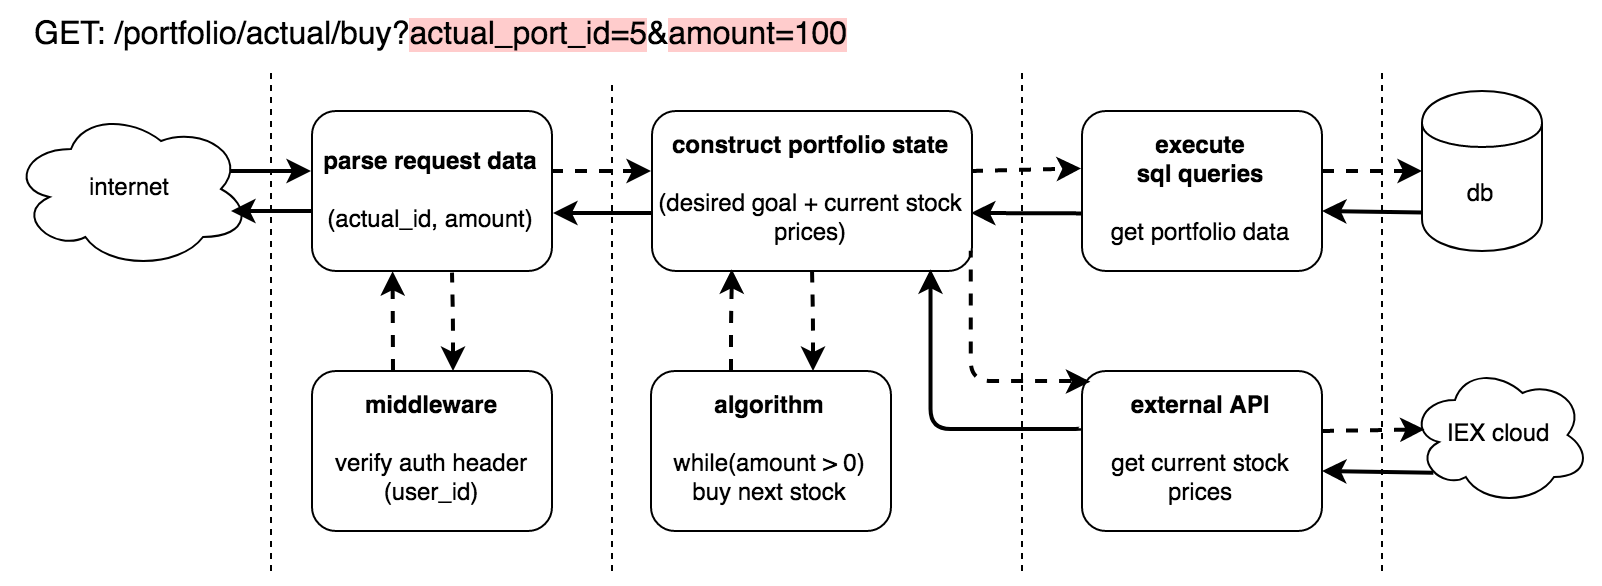

The diagram above was exported from draw.io. Its source (the exported page's mxGraphModel, read from the mxfile embedded in the PNG):
<mxGraphModel dx="1562" dy="2228" grid="1" gridSize="10" guides="1" tooltips="1" connect="1" arrows="1" fold="1" page="1" pageScale="1" pageWidth="850" pageHeight="1100" math="0" shadow="0">
  <root>
    <mxCell id="0" />
    <mxCell id="1" parent="0" />
    <mxCell id="2" value="&amp;nbsp; " style="endArrow=none;dashed=1;html=1;" edge="1" parent="1">
      <mxGeometry x="0.04" y="-20" width="50" height="50" relative="1" as="geometry">
        <mxPoint x="1000" y="790" as="sourcePoint" />
        <mxPoint x="1000" y="540" as="targetPoint" />
        <mxPoint as="offset" />
      </mxGeometry>
    </mxCell>
    <mxCell id="3" value="" style="endArrow=none;dashed=1;html=1;" edge="1" parent="1">
      <mxGeometry width="50" height="50" relative="1" as="geometry">
        <mxPoint x="1555.5" y="790" as="sourcePoint" />
        <mxPoint x="1555.5" y="540" as="targetPoint" />
      </mxGeometry>
    </mxCell>
    <mxCell id="4" value="&lt;div&gt;&lt;b&gt;parse request data&lt;br&gt;&lt;br&gt;&lt;/b&gt;&lt;/div&gt;&lt;div&gt;(actual_id, amount)&lt;br&gt;&lt;/div&gt;" style="rounded=1;whiteSpace=wrap;html=1;" vertex="1" parent="1">
      <mxGeometry x="1020.5" y="560" width="120" height="80" as="geometry" />
    </mxCell>
    <mxCell id="5" value="db" style="shape=cylinder;whiteSpace=wrap;html=1;boundedLbl=1;backgroundOutline=1;" vertex="1" parent="1">
      <mxGeometry x="1575.5" y="550" width="60" height="80" as="geometry" />
    </mxCell>
    <mxCell id="6" value="internet" style="ellipse;shape=cloud;whiteSpace=wrap;html=1;" vertex="1" parent="1">
      <mxGeometry x="870" y="559" width="120" height="80" as="geometry" />
    </mxCell>
    <mxCell id="7" value="&lt;div&gt;&lt;b&gt;middleware&lt;/b&gt;&lt;br&gt;&lt;br&gt;&lt;/div&gt;&lt;div&gt;verify auth header&lt;/div&gt;&lt;div&gt;(user_id)&lt;br&gt;&lt;/div&gt;" style="rounded=1;whiteSpace=wrap;html=1;" vertex="1" parent="1">
      <mxGeometry x="1020.5" y="690" width="120" height="80" as="geometry" />
    </mxCell>
    <mxCell id="8" value="&lt;b&gt;construct portfolio state&lt;br&gt;&lt;br&gt;&lt;/b&gt; (desired goal + current stock prices)" style="rounded=1;whiteSpace=wrap;html=1;" vertex="1" parent="1">
      <mxGeometry x="1190.5" y="560" width="160" height="80" as="geometry" />
    </mxCell>
    <mxCell id="9" value="&lt;div&gt;&lt;b&gt;algorithm&lt;/b&gt;&lt;br&gt;&lt;/div&gt;&lt;div&gt;&lt;br&gt;&lt;/div&gt;&lt;div&gt;while(amount &amp;gt; 0)&lt;/div&gt;&lt;div&gt;buy next stock&lt;br&gt;&lt;/div&gt;" style="rounded=1;whiteSpace=wrap;html=1;" vertex="1" parent="1">
      <mxGeometry x="1190" y="690" width="120" height="80" as="geometry" />
    </mxCell>
    <mxCell id="10" value="&lt;div&gt;&lt;b&gt;execute &lt;br&gt;&lt;/b&gt;&lt;/div&gt;&lt;div&gt;&lt;b&gt;sql queries&lt;/b&gt;&lt;/div&gt;&lt;div&gt;&lt;b&gt;&lt;br&gt;&lt;/b&gt;&lt;/div&gt;&lt;div&gt;get portfolio data&lt;br&gt;&lt;b&gt;&lt;/b&gt;&lt;/div&gt;" style="rounded=1;whiteSpace=wrap;html=1;" vertex="1" parent="1">
      <mxGeometry x="1405.5" y="560" width="120" height="80" as="geometry" />
    </mxCell>
    <mxCell id="11" value="GET: &lt;span class=&quot;tabpanel-summary-value textbox-input devtools-monospace&quot;&gt;/portfolio/actual/buy?&lt;span style=&quot;background-color: rgb(255 , 204 , 204)&quot;&gt;actual_port_id=5&lt;/span&gt;&amp;amp;&lt;span style=&quot;background-color: rgb(255 , 204 , 204)&quot;&gt;amount=100&lt;/span&gt;&lt;/span&gt;" style="text;html=1;resizable=0;points=[];autosize=1;align=left;verticalAlign=top;spacingTop=-4;fontSize=16;fontColor=#000000;" vertex="1" parent="1">
      <mxGeometry x="880" y="510" width="420" height="20" as="geometry" />
    </mxCell>
    <mxCell id="12" value="&lt;div&gt;&lt;b&gt;external API&lt;/b&gt;&lt;br&gt;&lt;/div&gt;&lt;div&gt;&lt;br&gt;&lt;/div&gt;&lt;div&gt;get current stock prices&lt;/div&gt;" style="rounded=1;whiteSpace=wrap;html=1;" vertex="1" parent="1">
      <mxGeometry x="1405.5" y="690" width="120" height="80" as="geometry" />
    </mxCell>
    <mxCell id="13" value="IEX cloud" style="ellipse;shape=cloud;whiteSpace=wrap;html=1;" vertex="1" parent="1">
      <mxGeometry x="1569.5" y="687" width="90" height="70" as="geometry" />
    </mxCell>
    <mxCell id="14" value="" style="endArrow=none;dashed=1;html=1;" edge="1" parent="1">
      <mxGeometry width="50" height="50" relative="1" as="geometry">
        <mxPoint x="1170.5" y="790" as="sourcePoint" />
        <mxPoint x="1170.5" y="545" as="targetPoint" />
      </mxGeometry>
    </mxCell>
    <mxCell id="15" value="" style="endArrow=none;dashed=1;html=1;" edge="1" parent="1">
      <mxGeometry width="50" height="50" relative="1" as="geometry">
        <mxPoint x="1375.5" y="790" as="sourcePoint" />
        <mxPoint x="1375.5" y="540" as="targetPoint" />
      </mxGeometry>
    </mxCell>
    <mxCell id="16" value="" style="endArrow=classic;html=1;strokeWidth=2;endSize=6;startSize=6;entryX=0;entryY=0.25;entryDx=0;entryDy=0;dashed=1;" edge="1" parent="1">
      <mxGeometry width="50" height="50" relative="1" as="geometry">
        <mxPoint x="1140" y="590" as="sourcePoint" />
        <mxPoint x="1190" y="590" as="targetPoint" />
      </mxGeometry>
    </mxCell>
    <mxCell id="17" value="" style="endArrow=classic;html=1;strokeWidth=2;endSize=6;startSize=6;dashed=1;entryX=-0.004;entryY=0.359;entryDx=0;entryDy=0;entryPerimeter=0;" edge="1" target="10" parent="1">
      <mxGeometry width="50" height="50" relative="1" as="geometry">
        <mxPoint x="1350" y="589.9999999999995" as="sourcePoint" />
        <mxPoint x="1400" y="590" as="targetPoint" />
      </mxGeometry>
    </mxCell>
    <mxCell id="18" value="" style="endArrow=classic;html=1;strokeWidth=2;endSize=6;startSize=6;" edge="1" parent="1">
      <mxGeometry width="50" height="50" relative="1" as="geometry">
        <mxPoint x="980" y="589.9999999999995" as="sourcePoint" />
        <mxPoint x="1020" y="590" as="targetPoint" />
      </mxGeometry>
    </mxCell>
    <mxCell id="19" value="" style="endArrow=classic;html=1;strokeWidth=2;endSize=6;startSize=6;exitX=1;exitY=0.25;exitDx=0;exitDy=0;dashed=1;entryX=0;entryY=0.5;entryDx=0;entryDy=0;" edge="1" target="5" parent="1">
      <mxGeometry width="50" height="50" relative="1" as="geometry">
        <mxPoint x="1525.5" y="590" as="sourcePoint" />
        <mxPoint x="1570" y="590" as="targetPoint" />
      </mxGeometry>
    </mxCell>
    <mxCell id="20" value="" style="endArrow=classic;html=1;strokeWidth=2;endSize=6;startSize=6;entryX=1;entryY=0.75;entryDx=0;entryDy=0;exitX=0.008;exitY=0.76;exitDx=0;exitDy=0;exitPerimeter=0;" edge="1" source="5" parent="1">
      <mxGeometry width="50" height="50" relative="1" as="geometry">
        <mxPoint x="1570" y="610" as="sourcePoint" />
        <mxPoint x="1525.5" y="610" as="targetPoint" />
      </mxGeometry>
    </mxCell>
    <mxCell id="21" value="" style="endArrow=classic;html=1;strokeWidth=2;endSize=6;startSize=6;exitX=0.002;exitY=0.64;exitDx=0;exitDy=0;exitPerimeter=0;" edge="1" source="10" parent="1">
      <mxGeometry width="50" height="50" relative="1" as="geometry">
        <mxPoint x="1400" y="611" as="sourcePoint" />
        <mxPoint x="1350" y="611" as="targetPoint" />
      </mxGeometry>
    </mxCell>
    <mxCell id="22" value="" style="endArrow=classic;html=1;strokeWidth=2;endSize=6;startSize=6;" edge="1" parent="1">
      <mxGeometry width="50" height="50" relative="1" as="geometry">
        <mxPoint x="1190" y="611" as="sourcePoint" />
        <mxPoint x="1141" y="611" as="targetPoint" />
      </mxGeometry>
    </mxCell>
    <mxCell id="23" value="" style="endArrow=classic;startArrow=none;html=1;strokeColor=#000000;strokeWidth=2;entryX=0.36;entryY=1.02;entryDx=0;entryDy=0;entryPerimeter=0;startFill=0;dashed=1;" edge="1" parent="1">
      <mxGeometry width="50" height="50" relative="1" as="geometry">
        <mxPoint x="1061" y="690" as="sourcePoint" />
        <mxPoint x="1060.8000000000002" y="640.0999999999995" as="targetPoint" />
      </mxGeometry>
    </mxCell>
    <mxCell id="24" value="" style="endArrow=classic;startArrow=none;html=1;strokeColor=#000000;strokeWidth=2;entryX=0.315;entryY=1.009;entryDx=0;entryDy=0;entryPerimeter=0;edgeStyle=elbowEdgeStyle;elbow=vertical;startFill=0;dashed=1;" edge="1" parent="1">
      <mxGeometry width="50" height="50" relative="1" as="geometry">
        <mxPoint x="1230" y="690" as="sourcePoint" />
        <mxPoint x="1230.3571428571431" y="639.1190476190477" as="targetPoint" />
      </mxGeometry>
    </mxCell>
    <mxCell id="25" value="" style="endArrow=classic;html=1;strokeWidth=2;endSize=6;startSize=6;exitX=0;exitY=0.75;exitDx=0;exitDy=0;" edge="1" parent="1">
      <mxGeometry width="50" height="50" relative="1" as="geometry">
        <mxPoint x="1020.5" y="610" as="sourcePoint" />
        <mxPoint x="980" y="610" as="targetPoint" />
      </mxGeometry>
    </mxCell>
    <mxCell id="26" value="" style="endArrow=classic;startArrow=none;html=1;strokeColor=#000000;strokeWidth=2;entryX=0.83;entryY=1.002;entryDx=0;entryDy=0;entryPerimeter=0;edgeStyle=elbowEdgeStyle;elbow=vertical;startFill=0;exitX=-0.002;exitY=0.366;exitDx=0;exitDy=0;exitPerimeter=0;" edge="1" source="12" parent="1">
      <mxGeometry width="50" height="50" relative="1" as="geometry">
        <mxPoint x="1400" y="719" as="sourcePoint" />
        <mxPoint x="1329.7619047619046" y="639.1428571428569" as="targetPoint" />
        <Array as="points">
          <mxPoint x="1400" y="719" />
        </Array>
      </mxGeometry>
    </mxCell>
    <mxCell id="27" value="" style="endArrow=classic;html=1;strokeWidth=2;endSize=6;startSize=6;exitX=1;exitY=0.25;exitDx=0;exitDy=0;dashed=1;entryX=0.081;entryY=0.46;entryDx=0;entryDy=0;entryPerimeter=0;" edge="1" target="13" parent="1">
      <mxGeometry width="50" height="50" relative="1" as="geometry">
        <mxPoint x="1525.5" y="719.9999999999995" as="sourcePoint" />
        <mxPoint x="1570" y="720" as="targetPoint" />
      </mxGeometry>
    </mxCell>
    <mxCell id="28" value="" style="endArrow=classic;html=1;strokeWidth=2;endSize=6;startSize=6;entryX=1;entryY=0.75;entryDx=0;entryDy=0;exitX=0.13;exitY=0.77;exitDx=0;exitDy=0;exitPerimeter=0;" edge="1" source="13" parent="1">
      <mxGeometry width="50" height="50" relative="1" as="geometry">
        <mxPoint x="1570" y="740" as="sourcePoint" />
        <mxPoint x="1525.5" y="739.9999999999995" as="targetPoint" />
      </mxGeometry>
    </mxCell>
    <mxCell id="29" value="" style="endArrow=none;startArrow=classic;html=1;strokeColor=#000000;strokeWidth=2;entryX=0.315;entryY=1.009;entryDx=0;entryDy=0;entryPerimeter=0;edgeStyle=elbowEdgeStyle;elbow=vertical;endFill=0;dashed=1;" edge="1" parent="1">
      <mxGeometry width="50" height="50" relative="1" as="geometry">
        <mxPoint x="1271" y="690" as="sourcePoint" />
        <mxPoint x="1270.5" y="638.8000000000002" as="targetPoint" />
      </mxGeometry>
    </mxCell>
    <mxCell id="30" value="" style="endArrow=none;startArrow=classic;html=1;strokeColor=#000000;strokeWidth=2;entryX=0.315;entryY=1.009;entryDx=0;entryDy=0;entryPerimeter=0;edgeStyle=elbowEdgeStyle;elbow=vertical;endFill=0;dashed=1;" edge="1" parent="1">
      <mxGeometry width="50" height="50" relative="1" as="geometry">
        <mxPoint x="1091" y="690" as="sourcePoint" />
        <mxPoint x="1090.5" y="640.8000000000002" as="targetPoint" />
      </mxGeometry>
    </mxCell>
    <mxCell id="31" value="" style="endArrow=none;startArrow=classic;html=1;strokeColor=#000000;strokeWidth=2;edgeStyle=elbowEdgeStyle;elbow=vertical;endFill=0;entryX=0.978;entryY=0.937;entryDx=0;entryDy=0;entryPerimeter=0;dashed=1;exitX=0.037;exitY=0.063;exitDx=0;exitDy=0;exitPerimeter=0;" edge="1" source="12" parent="1">
      <mxGeometry width="50" height="50" relative="1" as="geometry">
        <mxPoint x="1442.5" y="695" as="sourcePoint" />
        <mxPoint x="1349.8809523809523" y="629.9047619047619" as="targetPoint" />
        <Array as="points">
          <mxPoint x="1465" y="695" />
        </Array>
      </mxGeometry>
    </mxCell>
  </root>
</mxGraphModel>